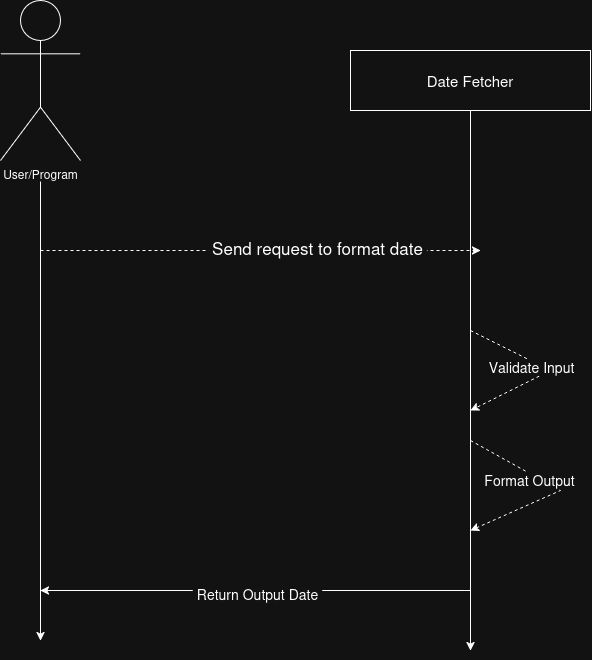

The diagram above was exported from draw.io. Its source (the exported page's mxGraphModel, read from the mxfile embedded in the PNG):
<mxGraphModel dx="1402" dy="878" grid="1" gridSize="10" guides="1" tooltips="1" connect="1" arrows="1" fold="1" page="1" pageScale="1" pageWidth="850" pageHeight="1100" math="0" shadow="0">
  <root>
    <mxCell id="0" />
    <mxCell id="1" parent="0" />
    <mxCell id="XuWQ8K325mW3tH9gWPYl-7" edge="1" parent="1" source="XuWQ8K325mW3tH9gWPYl-1" style="edgeStyle=orthogonalEdgeStyle;rounded=0;orthogonalLoop=1;jettySize=auto;html=1;defaultLabelBackgroundColor=page;labelPadding=0 4;">
      <mxGeometry relative="1" as="geometry">
        <mxPoint x="170" y="710" as="targetPoint" />
      </mxGeometry>
    </mxCell>
    <mxCell id="XuWQ8K325mW3tH9gWPYl-1" parent="1" style="shape=umlActor;verticalLabelPosition=bottom;verticalAlign=top;html=1;outlineConnect=0;labelPerimeter=1;" value="User/Program" vertex="1">
      <mxGeometry height="160" width="80" x="130" y="70" as="geometry" />
    </mxCell>
    <mxCell id="XuWQ8K325mW3tH9gWPYl-6" edge="1" parent="1" source="XuWQ8K325mW3tH9gWPYl-5" style="edgeStyle=orthogonalEdgeStyle;rounded=0;orthogonalLoop=1;jettySize=auto;html=1;defaultLabelBackgroundColor=page;labelPadding=0 4;">
      <mxGeometry relative="1" as="geometry">
        <mxPoint x="600" y="720" as="targetPoint" />
      </mxGeometry>
    </mxCell>
    <mxCell id="XuWQ8K325mW3tH9gWPYl-5" parent="1" style="rounded=0;whiteSpace=wrap;html=1;fontSize=15;" value="Date Fetcher" vertex="1">
      <mxGeometry height="60" width="240" x="480" y="120" as="geometry" />
    </mxCell>
    <mxCell id="XuWQ8K325mW3tH9gWPYl-8" edge="1" parent="1" style="endArrow=classic;html=1;rounded=0;defaultLabelBackgroundColor=page;labelPadding=0 4;endFill=1;dashed=1;" value="">
      <mxGeometry height="50" relative="1" width="50" as="geometry">
        <mxPoint x="170" y="320" as="sourcePoint" />
        <mxPoint x="610" y="320" as="targetPoint" />
      </mxGeometry>
    </mxCell>
    <mxCell id="XuWQ8K325mW3tH9gWPYl-9" connectable="0" parent="XuWQ8K325mW3tH9gWPYl-8" style="edgeLabel;html=1;align=center;verticalAlign=middle;resizable=0;points=[];inheritText=fontFamily,fontColor,fontStyle,textOpacity,labelBorderColor,labelBorderWidth,labelBackgroundColor,defaultLabelBackgroundColor,labelPadding;defaultLabelBackgroundColor=page;labelPadding=0 4;fontSize=14;" value="&lt;font style=&quot;font-size: 17px;&quot;&gt;Send request to format date&lt;/font&gt;" vertex="1">
      <mxGeometry relative="1" x="0.2609" y="3" as="geometry">
        <mxPoint as="offset" />
      </mxGeometry>
    </mxCell>
    <mxCell id="XuWQ8K325mW3tH9gWPYl-10" edge="1" parent="1" style="endArrow=classic;html=1;rounded=0;defaultLabelBackgroundColor=page;labelPadding=0 4;dashed=1;" value="">
      <mxGeometry height="50" relative="1" width="50" x="0.3012" as="geometry">
        <Array as="points">
          <mxPoint x="680" y="440" />
        </Array>
        <mxPoint x="600" y="400" as="sourcePoint" />
        <mxPoint x="600" y="480" as="targetPoint" />
      </mxGeometry>
    </mxCell>
    <mxCell id="XuWQ8K325mW3tH9gWPYl-11" connectable="0" parent="XuWQ8K325mW3tH9gWPYl-10" style="edgeLabel;html=1;align=center;verticalAlign=middle;resizable=0;points=[];inheritText=fontFamily,fontColor,fontStyle,textOpacity,labelBorderColor,labelBorderWidth,labelBackgroundColor,defaultLabelBackgroundColor,labelPadding;defaultLabelBackgroundColor=page;labelPadding=0 4;fontSize=14;" value="Validate Input" vertex="1">
      <mxGeometry relative="1" x="-0.2112" y="-5" as="geometry">
        <mxPoint x="-1" as="offset" />
      </mxGeometry>
    </mxCell>
    <mxCell id="XuWQ8K325mW3tH9gWPYl-12" edge="1" parent="1" style="endArrow=classic;html=1;rounded=0;defaultLabelBackgroundColor=page;labelPadding=0 4;dashed=1;" value="">
      <mxGeometry height="50" relative="1" width="50" as="geometry">
        <Array as="points">
          <mxPoint x="690" y="560" />
        </Array>
        <mxPoint x="600" y="510" as="sourcePoint" />
        <mxPoint x="600" y="600" as="targetPoint" />
      </mxGeometry>
    </mxCell>
    <mxCell id="XuWQ8K325mW3tH9gWPYl-13" connectable="0" parent="XuWQ8K325mW3tH9gWPYl-12" style="edgeLabel;html=1;align=center;verticalAlign=middle;resizable=0;points=[];inheritText=1;defaultLabelBackgroundColor=page;labelPadding=0 4;" value="&lt;font style=&quot;font-size: 14px;&quot;&gt;Format Output&lt;/font&gt;" vertex="1">
      <mxGeometry relative="1" x="-0.3031" y="-6" as="geometry">
        <mxPoint as="offset" />
      </mxGeometry>
    </mxCell>
    <mxCell id="XuWQ8K325mW3tH9gWPYl-14" edge="1" parent="1" style="endArrow=classic;html=1;rounded=0;defaultLabelBackgroundColor=page;labelPadding=0 4;" value="">
      <mxGeometry height="50" relative="1" width="50" as="geometry">
        <mxPoint x="600" y="660" as="sourcePoint" />
        <mxPoint x="170" y="660" as="targetPoint" />
      </mxGeometry>
    </mxCell>
    <mxCell id="XuWQ8K325mW3tH9gWPYl-15" connectable="0" parent="XuWQ8K325mW3tH9gWPYl-14" style="edgeLabel;html=1;align=center;verticalAlign=middle;resizable=0;points=[];inheritText=1;defaultLabelBackgroundColor=page;labelPadding=0 4;" value="&lt;font style=&quot;font-size: 14px;&quot;&gt;Return Output Date&lt;/font&gt;" vertex="1">
      <mxGeometry relative="1" x="-0.0044" y="3" as="geometry">
        <mxPoint as="offset" />
      </mxGeometry>
    </mxCell>
  </root>
</mxGraphModel>